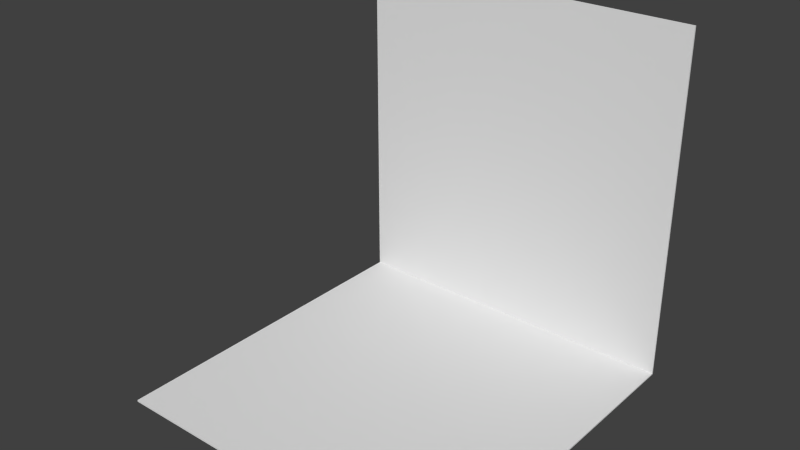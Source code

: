 # Source: BLENDER_Wand.blend  (saved by Blender 2.73.0; exported with 4.5.12 LTS)
import bpy
from mathutils import Matrix  # noqa: F401  (used for matrix-valued properties, if any)

bpy.ops.wm.read_factory_settings(use_empty=True)
scene = bpy.context.scene
scene.name = 'Scene'

# ---- collections
col_collection_1 = bpy.data.collections.new('Collection 1'); scene.collection.children.link(col_collection_1)

# ---- world
world_world = bpy.data.worlds.new('World'); scene.world = world_world
world_world.color = (0.05088, 0.05088, 0.05088)
world_world.use_sun_shadow = False
world_world.sun_shadow_jitter_overblur = 0.0
world_world.cycles.sampling_method = 'MANUAL'
world_world.cycles.sample_map_resolution = 256

# ---- meshes
me_cube_001 = bpy.data.meshes.new('Cube.001')
me_cube_001.from_pydata([(-1.0, -1.0, -1.01), (-1.0, 1.0, -1.01), (1.0, 1.0, -1.01), (1.0, -1.0, -1.01), (-1.0, 1.0, 0.99), (1.0, 1.0, 0.99), (-1.0, -1.0, -1.0), (-1.0, 0.9929, -1.003), (1.0, 0.9929, -1.003), (1.0, -1.0, -1.0), (-1.0, 0.99, 0.99), (1.0, 0.99, 0.99)], [], [(4, 5, 2, 1), (0, 1, 2, 3), (7, 8, 11, 10), (9, 8, 7, 6), (4, 1, 7, 10), (1, 0, 6, 7), (5, 4, 10, 11), (2, 5, 11, 8), (3, 2, 8, 9), (0, 3, 9, 6)])
me_cube_001.use_remesh_preserve_volume = False
me_cube_001.use_remesh_preserve_attributes = False
me_cube_001.use_mirror_vertex_groups = False
me_cube_001.update()

# ---- objects
ob_weltabschnitt_1_wand = bpy.data.objects.new('Weltabschnitt_1_Wand', me_cube_001)

# ---- transforms, parenting, visibility, modifiers, constraints
ob_weltabschnitt_1_wand.location = (0.0, 0.0, 0.01)
ob_weltabschnitt_1_wand.lineart.crease_threshold = 0.0

# ---- collection membership
col_collection_1.objects.link(ob_weltabschnitt_1_wand)

# ---- scene / render settings (as saved in the file)
scene.frame_start = 1; scene.frame_end = 250; scene.frame_set(1)
scene.render.engine = 'BLENDER_EEVEE_NEXT'
scene.render.resolution_percentage = 50
scene.render.dither_intensity = 0.0
scene.cycles.use_denoising = False
scene.cycles.samples = 10
scene.cycles.sampling_pattern = 'TABULATED_SOBOL'
scene.cycles.light_sampling_threshold = 0.0
scene.cycles.use_adaptive_sampling = False
scene.cycles.use_light_tree = False
scene.cycles.blur_glossy = 0.0
scene.cycles.pixel_filter_type = 'GAUSSIAN'
scene.cycles.sample_clamp_indirect = 0.0
scene.view_settings.view_transform = 'Standard'
bpy.context.view_layer.update()

# ---- added for rendering (the .blend has no active camera and no usable light): camera, sun
cam_auto = bpy.data.cameras.new('AutoCamera')
cam_auto.lens = 50.0
cam_auto.sensor_width = 36.0
cam_auto.clip_end = 1000.0
ob_auto_camera = bpy.data.objects.new('AutoCamera', cam_auto)
scene.collection.objects.link(ob_auto_camera)
ob_auto_camera.location = (3.20507, -3.84609, 2.56406)
ob_auto_camera.rotation_euler = (1.09748, -7.21219e-08, 0.694738)
scene.camera = ob_auto_camera
light_auto_sun = bpy.data.lights.new('AutoSun', 'SUN')
light_auto_sun.energy = 3.0
light_auto_sun.angle = 0.0523599
ob_auto_sun = bpy.data.objects.new('AutoSun', light_auto_sun)
scene.collection.objects.link(ob_auto_sun)
ob_auto_sun.rotation_euler = (0.872665, 0.174533, 0.523599)
bpy.context.view_layer.update()
